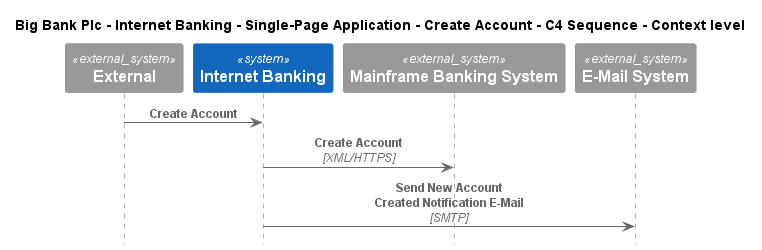

The diagram above was rendered by PlantUML. Its source (embedded in the PNG):
@startuml
!include ..\..\..\..\..\..\..\.c4s\C4_Sequence.puml

title Big Bank Plc - Internet Banking - Single-Page Application - Create Account - C4 Sequence - Context level

System_Ext(C4InterFlow.SoftwareSystems.ExternalSystem, "External", "")
System(BigBankPlc.SoftwareSystems.InternetBanking, "Internet Banking", "Provided Internet Banking services")
System_Ext(BigBankPlc.SoftwareSystems.MainframeBankingSystem, "Mainframe Banking System", "Stores all of the core banking information about customers, accounts, transactions, etc.")
System_Ext(BigBankPlc.SoftwareSystems.EMailSystem, "E-Mail System", "The internal Microsoft Exchange system")

Rel(C4InterFlow.SoftwareSystems.ExternalSystem, BigBankPlc.SoftwareSystems.InternetBanking, "Create Account")
Rel(BigBankPlc.SoftwareSystems.InternetBanking, BigBankPlc.SoftwareSystems.MainframeBankingSystem, "Create Account", "XML/HTTPS")
Rel(BigBankPlc.SoftwareSystems.InternetBanking, BigBankPlc.SoftwareSystems.EMailSystem, "Send New Account Created Notification E-Mail", "SMTP")


@enduml